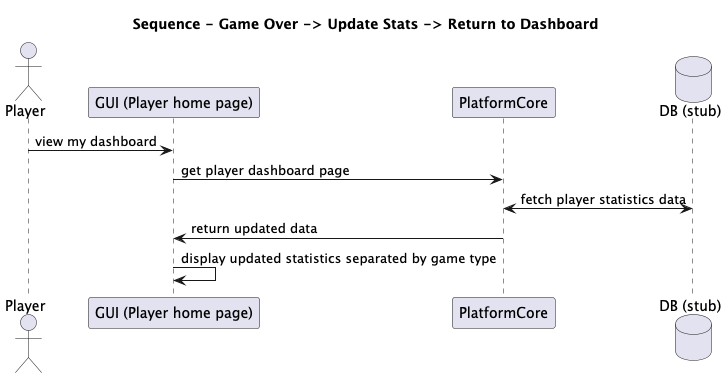

The diagram above was rendered by PlantUML. Its source (embedded in the PNG):
@startuml
title Sequence - Game Over -> Update Stats -> Return to Dashboard

actor Player
participant "GUI (Player home page)" as GUI
participant "PlatformCore" as Core
database "DB (stub)" as DB

Player -> GUI : view my dashboard
GUI -> Core : get player dashboard page
Core <-> DB : fetch player statistics data
GUI <- Core : return updated data

GUI -> GUI : display updated statistics separated by game type

@enduml